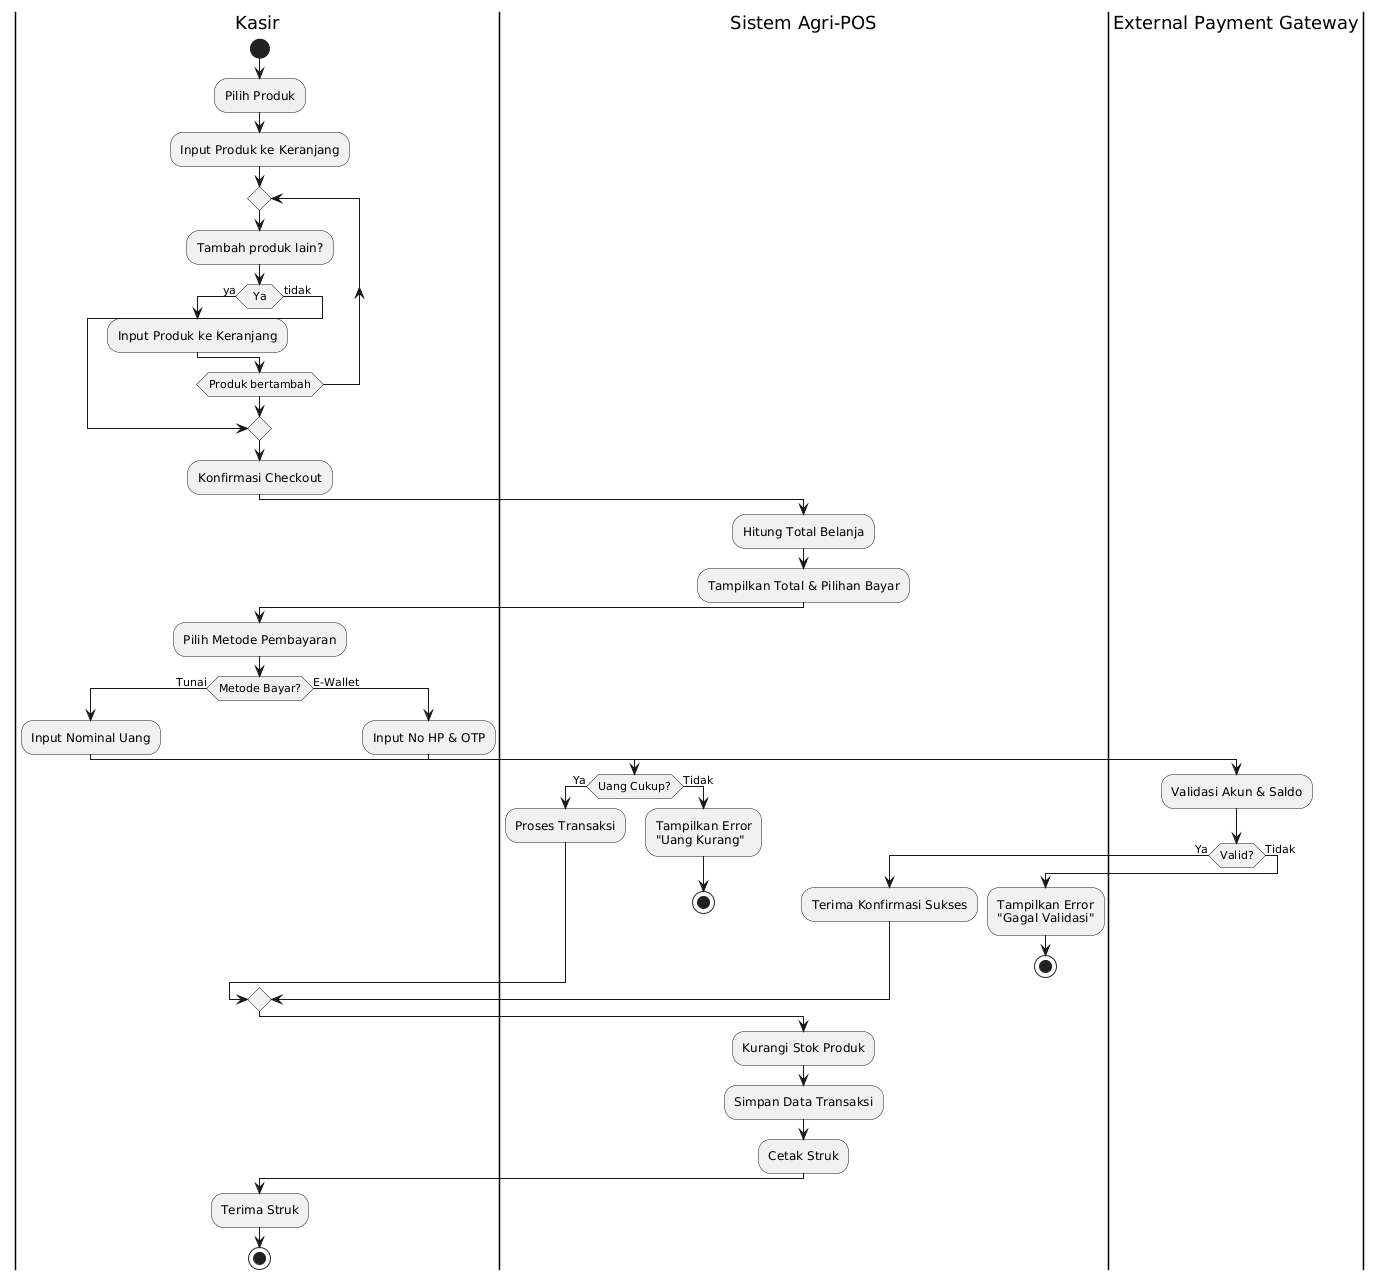

The diagram above was rendered by PlantUML. Its source (embedded in the PNG):
@startuml
|Kasir|
start
:Pilih Produk;
:Input Produk ke Keranjang;
repeat
    :Tambah produk lain?;
    if (Ya) then (ya)
        :Input Produk ke Keranjang;
    else (tidak)
        break
    endif
repeat while (Produk bertambah)

:Konfirmasi Checkout;

|Sistem Agri-POS|
:Hitung Total Belanja;
:Tampilkan Total & Pilihan Bayar;

|Kasir|
:Pilih Metode Pembayaran;

if (Metode Bayar?) then (Tunai)
    :Input Nominal Uang;
    |Sistem Agri-POS|
    if (Uang Cukup?) then (Ya)
        :Proses Transaksi;
    else (Tidak)
        :Tampilkan Error\n"Uang Kurang";
        stop
    endif
else (E-Wallet)
    |Kasir|
    :Input No HP & OTP;
    |External Payment Gateway|
    :Validasi Akun & Saldo;
    if (Valid?) then (Ya)
        |Sistem Agri-POS|
        :Terima Konfirmasi Sukses;
    else (Tidak)
        |Sistem Agri-POS|
        :Tampilkan Error\n"Gagal Validasi";
        stop
    endif
endif

|Sistem Agri-POS|
:Kurangi Stok Produk;
:Simpan Data Transaksi;
:Cetak Struk;

|Kasir|
:Terima Struk;
stop
@enduml